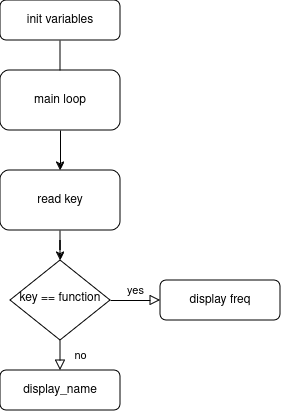

The diagram above was exported from draw.io. Its source (the exported page's mxGraphModel, read from the mxfile embedded in the PNG):
<mxGraphModel dx="778" dy="394" grid="1" gridSize="10" guides="1" tooltips="1" connect="1" arrows="1" fold="1" page="1" pageScale="1" pageWidth="827" pageHeight="1169" math="0" shadow="0">
  <root>
    <mxCell id="WIyWlLk6GJQsqaUBKTNV-0" />
    <mxCell id="WIyWlLk6GJQsqaUBKTNV-1" parent="WIyWlLk6GJQsqaUBKTNV-0" />
    <mxCell id="WIyWlLk6GJQsqaUBKTNV-2" value="" style="rounded=0;html=1;jettySize=auto;orthogonalLoop=1;fontSize=11;endArrow=block;endFill=0;endSize=8;strokeWidth=1;shadow=0;labelBackgroundColor=none;edgeStyle=orthogonalEdgeStyle;" parent="WIyWlLk6GJQsqaUBKTNV-1" source="WIyWlLk6GJQsqaUBKTNV-3" edge="1">
      <mxGeometry relative="1" as="geometry">
        <mxPoint x="220" y="180" as="targetPoint" />
      </mxGeometry>
    </mxCell>
    <mxCell id="WIyWlLk6GJQsqaUBKTNV-3" value="init variables" style="rounded=1;whiteSpace=wrap;html=1;fontSize=12;glass=0;strokeWidth=1;shadow=0;" parent="WIyWlLk6GJQsqaUBKTNV-1" vertex="1">
      <mxGeometry x="160" y="80" width="120" height="40" as="geometry" />
    </mxCell>
    <mxCell id="WIyWlLk6GJQsqaUBKTNV-4" value="no" style="rounded=0;html=1;jettySize=auto;orthogonalLoop=1;fontSize=11;endArrow=block;endFill=0;endSize=8;strokeWidth=1;shadow=0;labelBackgroundColor=none;edgeStyle=orthogonalEdgeStyle;" parent="WIyWlLk6GJQsqaUBKTNV-1" source="WIyWlLk6GJQsqaUBKTNV-6" edge="1">
      <mxGeometry y="20" relative="1" as="geometry">
        <mxPoint as="offset" />
        <mxPoint x="220" y="450" as="targetPoint" />
      </mxGeometry>
    </mxCell>
    <mxCell id="WIyWlLk6GJQsqaUBKTNV-5" value="yes" style="edgeStyle=orthogonalEdgeStyle;rounded=0;html=1;jettySize=auto;orthogonalLoop=1;fontSize=11;endArrow=block;endFill=0;endSize=8;strokeWidth=1;shadow=0;labelBackgroundColor=none;" parent="WIyWlLk6GJQsqaUBKTNV-1" source="WIyWlLk6GJQsqaUBKTNV-6" target="WIyWlLk6GJQsqaUBKTNV-7" edge="1">
      <mxGeometry y="10" relative="1" as="geometry">
        <mxPoint as="offset" />
      </mxGeometry>
    </mxCell>
    <mxCell id="WIyWlLk6GJQsqaUBKTNV-6" value="key == function" style="rhombus;whiteSpace=wrap;html=1;shadow=0;fontFamily=Helvetica;fontSize=12;align=center;strokeWidth=1;spacing=6;spacingTop=-4;" parent="WIyWlLk6GJQsqaUBKTNV-1" vertex="1">
      <mxGeometry x="170" y="340" width="100" height="80" as="geometry" />
    </mxCell>
    <mxCell id="WIyWlLk6GJQsqaUBKTNV-7" value="display freq" style="rounded=1;whiteSpace=wrap;html=1;fontSize=12;glass=0;strokeWidth=1;shadow=0;" parent="WIyWlLk6GJQsqaUBKTNV-1" vertex="1">
      <mxGeometry x="320" y="360" width="120" height="40" as="geometry" />
    </mxCell>
    <mxCell id="WIyWlLk6GJQsqaUBKTNV-11" value="display_name" style="rounded=1;whiteSpace=wrap;html=1;fontSize=12;glass=0;strokeWidth=1;shadow=0;" parent="WIyWlLk6GJQsqaUBKTNV-1" vertex="1">
      <mxGeometry x="160" y="450" width="120" height="40" as="geometry" />
    </mxCell>
    <mxCell id="ljjJdx41K8W3LzPvC_dt-1" value="" style="edgeStyle=orthogonalEdgeStyle;rounded=0;orthogonalLoop=1;jettySize=auto;html=1;" parent="WIyWlLk6GJQsqaUBKTNV-1" source="ljjJdx41K8W3LzPvC_dt-2" target="WIyWlLk6GJQsqaUBKTNV-6" edge="1">
      <mxGeometry relative="1" as="geometry" />
    </mxCell>
    <mxCell id="ljjJdx41K8W3LzPvC_dt-0" value="main loop" style="rounded=1;whiteSpace=wrap;html=1;" parent="WIyWlLk6GJQsqaUBKTNV-1" vertex="1">
      <mxGeometry x="160" y="150" width="120" height="60" as="geometry" />
    </mxCell>
    <mxCell id="ljjJdx41K8W3LzPvC_dt-3" value="" style="edgeStyle=orthogonalEdgeStyle;rounded=0;orthogonalLoop=1;jettySize=auto;html=1;" parent="WIyWlLk6GJQsqaUBKTNV-1" source="ljjJdx41K8W3LzPvC_dt-0" target="ljjJdx41K8W3LzPvC_dt-2" edge="1">
      <mxGeometry relative="1" as="geometry">
        <mxPoint x="220" y="210" as="sourcePoint" />
        <mxPoint x="220" y="310" as="targetPoint" />
      </mxGeometry>
    </mxCell>
    <mxCell id="ljjJdx41K8W3LzPvC_dt-2" value="read key" style="rounded=1;whiteSpace=wrap;html=1;" parent="WIyWlLk6GJQsqaUBKTNV-1" vertex="1">
      <mxGeometry x="160" y="250" width="120" height="60" as="geometry" />
    </mxCell>
  </root>
</mxGraphModel>